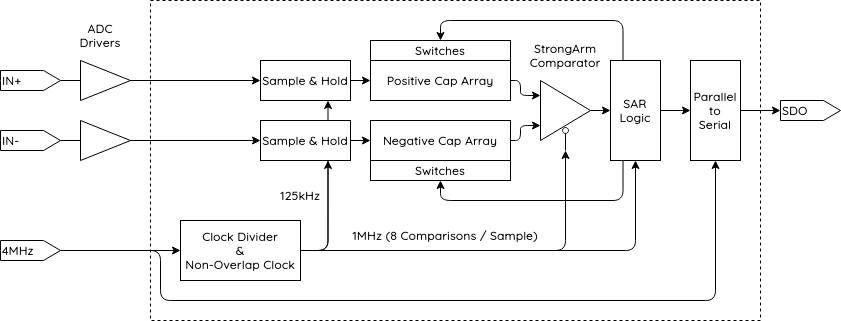

The diagram above was exported from draw.io. Its source (the exported page's mxGraphModel, read from the mxfile embedded in the PNG):
<mxGraphModel dx="950" dy="594" grid="1" gridSize="10" guides="1" tooltips="1" connect="1" arrows="1" fold="1" page="1" pageScale="1" pageWidth="850" pageHeight="1100" math="0" shadow="0">
  <root>
    <mxCell id="0" />
    <mxCell id="1" parent="0" />
    <mxCell id="gAIWr6w3iaYRAF12ME2j-43" value="" style="rounded=0;whiteSpace=wrap;html=1;fontFamily=Quicksand;fontSource=https%3A%2F%2Ffonts.googleapis.com%2Fcss%3Ffamily%3DQuicksand;fontSize=12;dashed=1;fillColor=none;movable=1;resizable=1;rotatable=1;deletable=1;editable=1;connectable=1;" vertex="1" parent="1">
      <mxGeometry x="180" y="340" width="610" height="320" as="geometry" />
    </mxCell>
    <mxCell id="gAIWr6w3iaYRAF12ME2j-9" style="edgeStyle=orthogonalEdgeStyle;rounded=0;orthogonalLoop=1;jettySize=auto;html=1;exitX=1;exitY=0.5;exitDx=0;exitDy=0;entryX=0;entryY=0.5;entryDx=0;entryDy=0;fontFamily=Quicksand;fontSource=https%3A%2F%2Ffonts.googleapis.com%2Fcss%3Ffamily%3DQuicksand;fontStyle=1" edge="1" parent="1" source="gAIWr6w3iaYRAF12ME2j-2" target="gAIWr6w3iaYRAF12ME2j-3">
      <mxGeometry relative="1" as="geometry" />
    </mxCell>
    <mxCell id="gAIWr6w3iaYRAF12ME2j-2" value="Sample &amp;amp; Hold" style="rounded=0;whiteSpace=wrap;html=1;fontFamily=Quicksand;fontSource=https%3A%2F%2Ffonts.googleapis.com%2Fcss%3Ffamily%3DQuicksand;fontStyle=1" vertex="1" parent="1">
      <mxGeometry x="290" y="400" width="90" height="40" as="geometry" />
    </mxCell>
    <mxCell id="gAIWr6w3iaYRAF12ME2j-15" style="edgeStyle=orthogonalEdgeStyle;rounded=1;orthogonalLoop=1;jettySize=auto;html=1;exitX=1;exitY=0.5;exitDx=0;exitDy=0;entryX=0;entryY=0.25;entryDx=0;entryDy=0;fontFamily=Quicksand;fontSource=https%3A%2F%2Ffonts.googleapis.com%2Fcss%3Ffamily%3DQuicksand;fontSize=12;" edge="1" parent="1" source="gAIWr6w3iaYRAF12ME2j-3" target="gAIWr6w3iaYRAF12ME2j-13">
      <mxGeometry relative="1" as="geometry">
        <Array as="points">
          <mxPoint x="550" y="420" />
          <mxPoint x="550" y="435" />
        </Array>
      </mxGeometry>
    </mxCell>
    <mxCell id="gAIWr6w3iaYRAF12ME2j-3" value="Positive Cap Array" style="rounded=0;whiteSpace=wrap;html=1;fontFamily=Quicksand;fontSource=https%3A%2F%2Ffonts.googleapis.com%2Fcss%3Ffamily%3DQuicksand;fontStyle=1" vertex="1" parent="1">
      <mxGeometry x="400" y="400" width="140" height="40" as="geometry" />
    </mxCell>
    <mxCell id="gAIWr6w3iaYRAF12ME2j-16" style="edgeStyle=orthogonalEdgeStyle;rounded=1;orthogonalLoop=1;jettySize=auto;html=1;exitX=1;exitY=0.5;exitDx=0;exitDy=0;entryX=0;entryY=0.75;entryDx=0;entryDy=0;fontFamily=Quicksand;fontSource=https%3A%2F%2Ffonts.googleapis.com%2Fcss%3Ffamily%3DQuicksand;fontSize=12;" edge="1" parent="1" source="gAIWr6w3iaYRAF12ME2j-4" target="gAIWr6w3iaYRAF12ME2j-13">
      <mxGeometry relative="1" as="geometry">
        <Array as="points">
          <mxPoint x="550" y="480" />
          <mxPoint x="550" y="465" />
        </Array>
      </mxGeometry>
    </mxCell>
    <mxCell id="gAIWr6w3iaYRAF12ME2j-4" value="Negative Cap Array" style="rounded=0;whiteSpace=wrap;html=1;fontFamily=Quicksand;fontSource=https%3A%2F%2Ffonts.googleapis.com%2Fcss%3Ffamily%3DQuicksand;fontStyle=1" vertex="1" parent="1">
      <mxGeometry x="400" y="460" width="140" height="40" as="geometry" />
    </mxCell>
    <mxCell id="gAIWr6w3iaYRAF12ME2j-5" value="Switches" style="rounded=0;whiteSpace=wrap;html=1;fontFamily=Quicksand;fontSource=https%3A%2F%2Ffonts.googleapis.com%2Fcss%3Ffamily%3DQuicksand;fontStyle=1" vertex="1" parent="1">
      <mxGeometry x="400" y="500" width="140" height="20" as="geometry" />
    </mxCell>
    <mxCell id="gAIWr6w3iaYRAF12ME2j-6" value="Switches" style="rounded=0;whiteSpace=wrap;html=1;fontFamily=Quicksand;fontSource=https%3A%2F%2Ffonts.googleapis.com%2Fcss%3Ffamily%3DQuicksand;fontStyle=1" vertex="1" parent="1">
      <mxGeometry x="400" y="380" width="140" height="20" as="geometry" />
    </mxCell>
    <mxCell id="gAIWr6w3iaYRAF12ME2j-11" style="edgeStyle=orthogonalEdgeStyle;rounded=0;orthogonalLoop=1;jettySize=auto;html=1;exitX=1;exitY=0.5;exitDx=0;exitDy=0;entryX=0;entryY=0.5;entryDx=0;entryDy=0;fontFamily=Quicksand;fontSource=https%3A%2F%2Ffonts.googleapis.com%2Fcss%3Ffamily%3DQuicksand;fontStyle=1" edge="1" parent="1" source="gAIWr6w3iaYRAF12ME2j-10" target="gAIWr6w3iaYRAF12ME2j-4">
      <mxGeometry relative="1" as="geometry" />
    </mxCell>
    <mxCell id="gAIWr6w3iaYRAF12ME2j-18" style="edgeStyle=orthogonalEdgeStyle;rounded=0;orthogonalLoop=1;jettySize=auto;html=1;exitX=1;exitY=0.5;exitDx=0;exitDy=0;entryX=0;entryY=0.5;entryDx=0;entryDy=0;fontFamily=Quicksand;fontSource=https%3A%2F%2Ffonts.googleapis.com%2Fcss%3Ffamily%3DQuicksand;fontSize=12;" edge="1" parent="1" source="gAIWr6w3iaYRAF12ME2j-13" target="gAIWr6w3iaYRAF12ME2j-17">
      <mxGeometry relative="1" as="geometry" />
    </mxCell>
    <mxCell id="gAIWr6w3iaYRAF12ME2j-13" value="" style="triangle;whiteSpace=wrap;html=1;fontFamily=Quicksand;fontSource=https%3A%2F%2Ffonts.googleapis.com%2Fcss%3Ffamily%3DQuicksand;fontStyle=1;fontSize=7;align=left;" vertex="1" parent="1">
      <mxGeometry x="570" y="420" width="50" height="60" as="geometry" />
    </mxCell>
    <mxCell id="gAIWr6w3iaYRAF12ME2j-14" value="&lt;div&gt;&lt;b&gt;&lt;font style=&quot;font-size: 12px;&quot;&gt;StrongArm&lt;/font&gt;&lt;/b&gt;&lt;/div&gt;&lt;div&gt;&lt;b&gt;&lt;font style=&quot;font-size: 12px;&quot;&gt;Comparator&lt;br&gt;&lt;/font&gt;&lt;/b&gt;&lt;/div&gt;" style="text;html=1;strokeColor=none;fillColor=none;align=center;verticalAlign=middle;whiteSpace=wrap;rounded=0;fontFamily=Quicksand;fontSource=https%3A%2F%2Ffonts.googleapis.com%2Fcss%3Ffamily%3DQuicksand;fontSize=7;" vertex="1" parent="1">
      <mxGeometry x="565" y="380" width="60" height="30" as="geometry" />
    </mxCell>
    <mxCell id="gAIWr6w3iaYRAF12ME2j-19" style="edgeStyle=orthogonalEdgeStyle;rounded=1;orthogonalLoop=1;jettySize=auto;html=1;exitX=0.25;exitY=0;exitDx=0;exitDy=0;entryX=0.5;entryY=0;entryDx=0;entryDy=0;fontFamily=Quicksand;fontSource=https%3A%2F%2Ffonts.googleapis.com%2Fcss%3Ffamily%3DQuicksand;fontSize=12;" edge="1" parent="1" source="gAIWr6w3iaYRAF12ME2j-17" target="gAIWr6w3iaYRAF12ME2j-6">
      <mxGeometry relative="1" as="geometry" />
    </mxCell>
    <mxCell id="gAIWr6w3iaYRAF12ME2j-20" style="edgeStyle=orthogonalEdgeStyle;rounded=1;orthogonalLoop=1;jettySize=auto;html=1;exitX=0.25;exitY=1;exitDx=0;exitDy=0;entryX=0.5;entryY=1;entryDx=0;entryDy=0;fontFamily=Quicksand;fontSource=https%3A%2F%2Ffonts.googleapis.com%2Fcss%3Ffamily%3DQuicksand;fontSize=12;" edge="1" parent="1" source="gAIWr6w3iaYRAF12ME2j-17" target="gAIWr6w3iaYRAF12ME2j-5">
      <mxGeometry relative="1" as="geometry" />
    </mxCell>
    <mxCell id="gAIWr6w3iaYRAF12ME2j-26" style="edgeStyle=orthogonalEdgeStyle;rounded=1;orthogonalLoop=1;jettySize=auto;html=1;exitX=1;exitY=0.5;exitDx=0;exitDy=0;entryX=0;entryY=0.5;entryDx=0;entryDy=0;fontFamily=Quicksand;fontSource=https%3A%2F%2Ffonts.googleapis.com%2Fcss%3Ffamily%3DQuicksand;fontSize=12;" edge="1" parent="1" source="gAIWr6w3iaYRAF12ME2j-17" target="gAIWr6w3iaYRAF12ME2j-25">
      <mxGeometry relative="1" as="geometry" />
    </mxCell>
    <mxCell id="gAIWr6w3iaYRAF12ME2j-17" value="&lt;b&gt;SAR Logic&lt;br&gt;&lt;/b&gt;" style="rounded=0;whiteSpace=wrap;html=1;fontFamily=Quicksand;fontSource=https%3A%2F%2Ffonts.googleapis.com%2Fcss%3Ffamily%3DQuicksand;fontSize=12;" vertex="1" parent="1">
      <mxGeometry x="640" y="400" width="50" height="100" as="geometry" />
    </mxCell>
    <mxCell id="gAIWr6w3iaYRAF12ME2j-22" style="edgeStyle=orthogonalEdgeStyle;rounded=1;orthogonalLoop=1;jettySize=auto;html=1;exitX=1;exitY=0.5;exitDx=0;exitDy=0;entryX=0.75;entryY=1;entryDx=0;entryDy=0;fontFamily=Quicksand;fontSource=https%3A%2F%2Ffonts.googleapis.com%2Fcss%3Ffamily%3DQuicksand;fontSize=12;" edge="1" parent="1" source="gAIWr6w3iaYRAF12ME2j-21" target="gAIWr6w3iaYRAF12ME2j-2">
      <mxGeometry relative="1" as="geometry" />
    </mxCell>
    <mxCell id="gAIWr6w3iaYRAF12ME2j-23" style="edgeStyle=orthogonalEdgeStyle;rounded=1;orthogonalLoop=1;jettySize=auto;html=1;exitX=1;exitY=0.5;exitDx=0;exitDy=0;entryX=0.75;entryY=1;entryDx=0;entryDy=0;fontFamily=Quicksand;fontSource=https%3A%2F%2Ffonts.googleapis.com%2Fcss%3Ffamily%3DQuicksand;fontSize=12;" edge="1" parent="1" source="gAIWr6w3iaYRAF12ME2j-21" target="gAIWr6w3iaYRAF12ME2j-10">
      <mxGeometry relative="1" as="geometry" />
    </mxCell>
    <mxCell id="gAIWr6w3iaYRAF12ME2j-24" style="edgeStyle=orthogonalEdgeStyle;rounded=1;orthogonalLoop=1;jettySize=auto;html=1;exitX=1;exitY=0.5;exitDx=0;exitDy=0;entryX=0.5;entryY=1;entryDx=0;entryDy=0;fontFamily=Quicksand;fontSource=https%3A%2F%2Ffonts.googleapis.com%2Fcss%3Ffamily%3DQuicksand;fontSize=12;" edge="1" parent="1" source="gAIWr6w3iaYRAF12ME2j-21" target="gAIWr6w3iaYRAF12ME2j-17">
      <mxGeometry relative="1" as="geometry" />
    </mxCell>
    <mxCell id="gAIWr6w3iaYRAF12ME2j-40" style="edgeStyle=orthogonalEdgeStyle;rounded=1;orthogonalLoop=1;jettySize=auto;html=1;exitX=1;exitY=0.5;exitDx=0;exitDy=0;fontFamily=Quicksand;fontSource=https%3A%2F%2Ffonts.googleapis.com%2Fcss%3Ffamily%3DQuicksand;fontSize=12;" edge="1" parent="1" source="gAIWr6w3iaYRAF12ME2j-21">
      <mxGeometry relative="1" as="geometry">
        <mxPoint x="595" y="490" as="targetPoint" />
      </mxGeometry>
    </mxCell>
    <mxCell id="gAIWr6w3iaYRAF12ME2j-21" value="&lt;div&gt;&lt;b&gt;Clock Divider&lt;/b&gt;&lt;/div&gt;&lt;div&gt;&lt;b&gt;&amp;amp;&lt;/b&gt;&lt;/div&gt;&lt;div&gt;&lt;b&gt;Non-Overlap Clock&lt;br&gt;&lt;/b&gt;&lt;/div&gt;" style="rounded=0;whiteSpace=wrap;html=1;fontFamily=Quicksand;fontSource=https%3A%2F%2Ffonts.googleapis.com%2Fcss%3Ffamily%3DQuicksand;fontSize=12;" vertex="1" parent="1">
      <mxGeometry x="210" y="560" width="120" height="60" as="geometry" />
    </mxCell>
    <mxCell id="gAIWr6w3iaYRAF12ME2j-10" value="Sample &amp;amp; Hold" style="rounded=0;whiteSpace=wrap;html=1;fontFamily=Quicksand;fontSource=https%3A%2F%2Ffonts.googleapis.com%2Fcss%3Ffamily%3DQuicksand;fontStyle=1" vertex="1" parent="1">
      <mxGeometry x="290" y="460" width="90" height="40" as="geometry" />
    </mxCell>
    <mxCell id="gAIWr6w3iaYRAF12ME2j-45" style="edgeStyle=orthogonalEdgeStyle;rounded=1;orthogonalLoop=1;jettySize=auto;html=1;exitX=1;exitY=0.5;exitDx=0;exitDy=0;entryX=0;entryY=0.5;entryDx=0;entryDy=0;entryPerimeter=0;fontFamily=Quicksand;fontSource=https%3A%2F%2Ffonts.googleapis.com%2Fcss%3Ffamily%3DQuicksand;fontSize=12;startArrow=none;startFill=0;endArrow=classic;endFill=1;" edge="1" parent="1" source="gAIWr6w3iaYRAF12ME2j-25" target="gAIWr6w3iaYRAF12ME2j-44">
      <mxGeometry relative="1" as="geometry" />
    </mxCell>
    <mxCell id="gAIWr6w3iaYRAF12ME2j-25" value="&lt;div&gt;&lt;b&gt;Parallel&lt;/b&gt;&lt;/div&gt;&lt;div&gt;&lt;b&gt;to&lt;/b&gt;&lt;/div&gt;&lt;div&gt;&lt;b&gt;Serial&lt;br&gt;&lt;/b&gt;&lt;/div&gt;" style="rounded=0;whiteSpace=wrap;html=1;fontFamily=Quicksand;fontSource=https%3A%2F%2Ffonts.googleapis.com%2Fcss%3Ffamily%3DQuicksand;fontSize=12;" vertex="1" parent="1">
      <mxGeometry x="720" y="400" width="50" height="100" as="geometry" />
    </mxCell>
    <mxCell id="gAIWr6w3iaYRAF12ME2j-29" style="edgeStyle=orthogonalEdgeStyle;rounded=1;orthogonalLoop=1;jettySize=auto;html=1;exitX=1;exitY=0.5;exitDx=0;exitDy=0;exitPerimeter=0;entryX=0;entryY=0.5;entryDx=0;entryDy=0;fontFamily=Quicksand;fontSource=https%3A%2F%2Ffonts.googleapis.com%2Fcss%3Ffamily%3DQuicksand;fontSize=12;" edge="1" parent="1" source="gAIWr6w3iaYRAF12ME2j-28" target="gAIWr6w3iaYRAF12ME2j-21">
      <mxGeometry relative="1" as="geometry" />
    </mxCell>
    <mxCell id="gAIWr6w3iaYRAF12ME2j-30" style="edgeStyle=orthogonalEdgeStyle;rounded=1;orthogonalLoop=1;jettySize=auto;html=1;exitX=1;exitY=0.5;exitDx=0;exitDy=0;exitPerimeter=0;entryX=0.5;entryY=1;entryDx=0;entryDy=0;fontFamily=Quicksand;fontSource=https%3A%2F%2Ffonts.googleapis.com%2Fcss%3Ffamily%3DQuicksand;fontSize=12;" edge="1" parent="1" source="gAIWr6w3iaYRAF12ME2j-28" target="gAIWr6w3iaYRAF12ME2j-25">
      <mxGeometry relative="1" as="geometry">
        <Array as="points">
          <mxPoint x="190" y="590" />
          <mxPoint x="190" y="640" />
          <mxPoint x="745" y="640" />
        </Array>
      </mxGeometry>
    </mxCell>
    <mxCell id="gAIWr6w3iaYRAF12ME2j-28" value="&lt;div align=&quot;left&quot;&gt;&lt;b&gt;4MHz&lt;/b&gt;&lt;/div&gt;" style="html=1;shadow=0;dashed=0;align=left;verticalAlign=middle;shape=mxgraph.arrows2.arrow;dy=0;dx=16.93;notch=0;fontFamily=Quicksand;fontSource=https%3A%2F%2Ffonts.googleapis.com%2Fcss%3Ffamily%3DQuicksand;fontSize=12;" vertex="1" parent="1">
      <mxGeometry x="30" y="580" width="60" height="20" as="geometry" />
    </mxCell>
    <mxCell id="gAIWr6w3iaYRAF12ME2j-34" style="edgeStyle=orthogonalEdgeStyle;rounded=1;orthogonalLoop=1;jettySize=auto;html=1;exitX=1;exitY=0.5;exitDx=0;exitDy=0;exitPerimeter=0;entryX=0;entryY=0.5;entryDx=0;entryDy=0;fontFamily=Quicksand;fontSource=https%3A%2F%2Ffonts.googleapis.com%2Fcss%3Ffamily%3DQuicksand;fontSize=12;" edge="1" parent="1" source="gAIWr6w3iaYRAF12ME2j-31" target="gAIWr6w3iaYRAF12ME2j-2">
      <mxGeometry relative="1" as="geometry" />
    </mxCell>
    <mxCell id="gAIWr6w3iaYRAF12ME2j-31" value="&lt;b&gt;IN+&lt;/b&gt;" style="html=1;shadow=0;dashed=0;align=left;verticalAlign=middle;shape=mxgraph.arrows2.arrow;dy=0;dx=16.93;notch=0;fontFamily=Quicksand;fontSource=https%3A%2F%2Ffonts.googleapis.com%2Fcss%3Ffamily%3DQuicksand;fontSize=12;" vertex="1" parent="1">
      <mxGeometry x="30" y="410" width="60" height="20" as="geometry" />
    </mxCell>
    <mxCell id="gAIWr6w3iaYRAF12ME2j-33" style="edgeStyle=orthogonalEdgeStyle;rounded=1;orthogonalLoop=1;jettySize=auto;html=1;exitX=1;exitY=0.5;exitDx=0;exitDy=0;exitPerimeter=0;entryX=0;entryY=0.5;entryDx=0;entryDy=0;fontFamily=Quicksand;fontSource=https%3A%2F%2Ffonts.googleapis.com%2Fcss%3Ffamily%3DQuicksand;fontSize=12;" edge="1" parent="1" source="gAIWr6w3iaYRAF12ME2j-32" target="gAIWr6w3iaYRAF12ME2j-10">
      <mxGeometry relative="1" as="geometry" />
    </mxCell>
    <mxCell id="gAIWr6w3iaYRAF12ME2j-32" value="&lt;b&gt;IN-&lt;/b&gt;" style="html=1;shadow=0;dashed=0;align=left;verticalAlign=middle;shape=mxgraph.arrows2.arrow;dy=0;dx=16.93;notch=0;fontFamily=Quicksand;fontSource=https%3A%2F%2Ffonts.googleapis.com%2Fcss%3Ffamily%3DQuicksand;fontSize=12;" vertex="1" parent="1">
      <mxGeometry x="30" y="470" width="60" height="20" as="geometry" />
    </mxCell>
    <mxCell id="gAIWr6w3iaYRAF12ME2j-35" value="&lt;b&gt;125kHz&lt;/b&gt;" style="text;html=1;strokeColor=none;fillColor=none;align=center;verticalAlign=middle;whiteSpace=wrap;rounded=0;fontFamily=Quicksand;fontSource=https%3A%2F%2Ffonts.googleapis.com%2Fcss%3Ffamily%3DQuicksand;fontSize=12;" vertex="1" parent="1">
      <mxGeometry x="300" y="520" width="60" height="30" as="geometry" />
    </mxCell>
    <mxCell id="gAIWr6w3iaYRAF12ME2j-38" value="&lt;b&gt;1MHz (8 Comparisons / Sample)&lt;br&gt;&lt;/b&gt;" style="text;html=1;strokeColor=none;fillColor=none;align=center;verticalAlign=middle;whiteSpace=wrap;rounded=0;fontFamily=Quicksand;fontSource=https%3A%2F%2Ffonts.googleapis.com%2Fcss%3Ffamily%3DQuicksand;fontSize=12;" vertex="1" parent="1">
      <mxGeometry x="360" y="560" width="230" height="30" as="geometry" />
    </mxCell>
    <mxCell id="gAIWr6w3iaYRAF12ME2j-42" style="edgeStyle=orthogonalEdgeStyle;rounded=1;orthogonalLoop=1;jettySize=auto;html=1;fontFamily=Quicksand;fontSource=https%3A%2F%2Ffonts.googleapis.com%2Fcss%3Ffamily%3DQuicksand;fontSize=12;endArrow=none;endFill=0;startArrow=oval;startFill=0;" edge="1" parent="1">
      <mxGeometry relative="1" as="geometry">
        <mxPoint x="595" y="470" as="sourcePoint" />
        <mxPoint x="595" y="490" as="targetPoint" />
      </mxGeometry>
    </mxCell>
    <mxCell id="gAIWr6w3iaYRAF12ME2j-44" value="&lt;b&gt;SDO&lt;/b&gt;" style="html=1;shadow=0;dashed=0;align=left;verticalAlign=middle;shape=mxgraph.arrows2.arrow;dy=0;dx=16.93;notch=0;fontFamily=Quicksand;fontSource=https%3A%2F%2Ffonts.googleapis.com%2Fcss%3Ffamily%3DQuicksand;fontSize=12;" vertex="1" parent="1">
      <mxGeometry x="810" y="440" width="60" height="20" as="geometry" />
    </mxCell>
    <mxCell id="gAIWr6w3iaYRAF12ME2j-46" value="" style="triangle;whiteSpace=wrap;html=1;fontFamily=Quicksand;fontSource=https%3A%2F%2Ffonts.googleapis.com%2Fcss%3Ffamily%3DQuicksand;fontStyle=1;fontSize=7;align=left;" vertex="1" parent="1">
      <mxGeometry x="110" y="400" width="50" height="40" as="geometry" />
    </mxCell>
    <mxCell id="gAIWr6w3iaYRAF12ME2j-47" value="" style="triangle;whiteSpace=wrap;html=1;fontFamily=Quicksand;fontSource=https%3A%2F%2Ffonts.googleapis.com%2Fcss%3Ffamily%3DQuicksand;fontStyle=1;fontSize=7;align=left;" vertex="1" parent="1">
      <mxGeometry x="110" y="460" width="50" height="40" as="geometry" />
    </mxCell>
    <mxCell id="gAIWr6w3iaYRAF12ME2j-48" value="&lt;b&gt;ADC Drivers&lt;br&gt;&lt;/b&gt;" style="text;html=1;strokeColor=none;fillColor=none;align=center;verticalAlign=middle;whiteSpace=wrap;rounded=0;dashed=1;fontFamily=Quicksand;fontSource=https%3A%2F%2Ffonts.googleapis.com%2Fcss%3Ffamily%3DQuicksand;fontSize=12;" vertex="1" parent="1">
      <mxGeometry x="100" y="360" width="60" height="30" as="geometry" />
    </mxCell>
  </root>
</mxGraphModel>